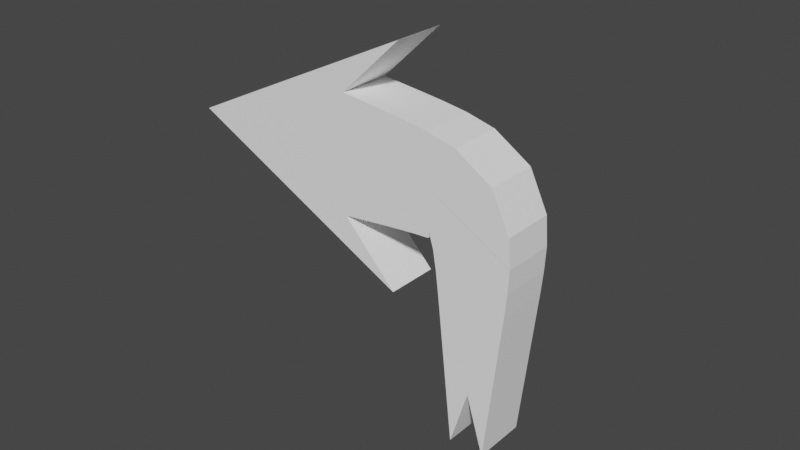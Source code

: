 # Source: Arrow_Left.blend  (saved by Blender 3.6.11; exported with 4.5.12 LTS)
import bpy
from mathutils import Matrix  # noqa: F401  (used for matrix-valued properties, if any)

bpy.ops.wm.read_factory_settings(use_empty=True)
scene = bpy.context.scene
scene.name = 'Scene'

# ---- collections
col_collection = bpy.data.collections.new('Collection'); scene.collection.children.link(col_collection)

# ---- materials (node trees are filled in below, after node groups)
mat_egg___white = bpy.data.materials.new('Egg - White')
mat_egg___white.use_transparent_shadow = False

# ---- material node trees
mat_egg___white.use_nodes = True; mat_egg___white.node_tree.nodes.clear()
_N = mat_egg___white.node_tree.nodes; _L = mat_egg___white.node_tree.links
n0 = _N.new('ShaderNodeBsdfPrincipled'); n0.name = 'Principled BSDF'; n0.location = (10, 300)
n0.distribution = 'GGX'
n0.subsurface_method = 'RANDOM_WALK_SKIN'
n0.inputs[0].default_value = (1.0, 1.0, 1.0, 1.0)
n0.inputs[3].default_value = 1.45
n0.inputs[27].default_value = (0.0, 0.0, 0.0, 1.0)
n0.inputs[28].default_value = 1.0
n1 = _N.new('ShaderNodeOutputMaterial'); n1.name = 'Material Output'; n1.location = (300, 300)
_L.new(n0.outputs[0], n1.inputs[0])
n1.is_active_output = True

# ---- world
world_world = bpy.data.worlds.new('World'); scene.world = world_world
world_world.use_nodes = True; world_world.node_tree.nodes.clear()
_N = world_world.node_tree.nodes; _L = world_world.node_tree.links
n0 = _N.new('ShaderNodeOutputWorld'); n0.name = 'World Output'; n0.location = (300, 300)
n1 = _N.new('ShaderNodeBackground'); n1.name = 'Background'; n1.location = (10, 300)
n1.inputs[0].default_value = (0.05088, 0.05088, 0.05088, 1.0)
_L.new(n1.outputs[0], n0.inputs[0])
n0.is_active_output = True
world_world.color = (0.05088, 0.05088, 0.05088)
world_world.use_sun_shadow = False
world_world.sun_shadow_jitter_overblur = 0.0

# ---- meshes
me_cube_001 = bpy.data.meshes.new('Cube.001')
me_cube_001.from_pydata([(-1.0, -0.2319, -1.0), (0.0, -0.2319, 1.0), (-1.0, 0.2319, -1.0), (0.0, 0.2319, 1.0), (1.0, -0.2319, -1.0), (0.0, -0.2319, 1.0), (1.0, 0.2319, -1.0), (0.0, 0.2319, 1.0), (0.0, 0.2319, -0.01142), (0.0, 0.2319, 1.0), (0.0, -0.2319, -0.01142), (0.0, -0.2319, 1.0), (0.0, 0.2319, 1.0), (0.5, -0.2319, -0.5057), (0.5, 0.2319, -0.5057), (0.0, -0.2319, 1.0), (-0.5, 0.2319, -0.5057), (0.0, -0.2319, 1.0), (0.0, 0.2319, 1.0), (-0.5, -0.2319, -0.5057), (0.1502, 0.2319, -3.621), (0.0, 0.2319, -3.126), (-0.1502, -0.2319, -3.621), (0.0, -0.2319, -3.126), (0.1502, -0.2319, -3.621), (-0.1502, 0.2319, -3.621), (-0.4794, 0.2319, -0.6889), (-0.4589, 0.2319, -0.8722), (-0.4383, 0.2319, -1.055), (-0.4177, 0.2319, -1.239), (-0.3971, 0.2319, -1.422), (-0.3766, 0.2319, -1.605), (-0.356, 0.2319, -1.788), (-0.3354, 0.2319, -1.972), (-0.3148, 0.2319, -2.155), (-0.2943, 0.2319, -2.338), (-0.2737, 0.2319, -2.521), (-0.2531, 0.2319, -2.705), (-0.2325, 0.2319, -2.888), (-0.212, 0.2319, -3.071), (-0.1914, 0.2319, -3.254), (-0.1708, 0.2319, -3.437), (-0.1708, -0.2319, -3.437), (-0.1914, -0.2319, -3.254), (-0.212, -0.2319, -3.071), (-0.2325, -0.2319, -2.888), (-0.2531, -0.2319, -2.705), (-0.2737, -0.2319, -2.521), (-0.2943, -0.2319, -2.338), (-0.3148, -0.2319, -2.155), (-0.3354, -0.2319, -1.972), (-0.356, -0.2319, -1.788), (-0.3766, -0.2319, -1.605), (-0.3971, -0.2319, -1.422), (-0.4177, -0.2319, -1.239), (-0.4383, -0.2319, -1.055), (-0.4589, -0.2319, -0.8722), (-0.4794, -0.2319, -0.6889), (0.0, -0.2319, -2.943), (0.0, -0.2319, -2.76), (0.0, -0.2319, -2.577), (0.0, -0.2319, -2.393), (0.0, -0.2319, -2.21), (0.0, -0.2319, -2.027), (0.0, -0.2319, -1.844), (0.0, -0.2319, -1.661), (0.0, -0.2319, -1.477), (0.0, -0.2319, -1.294), (0.0, -0.2319, -1.111), (0.0, -0.2319, -0.9276), (0.0, -0.2319, -0.7444), (0.0, -0.2319, -0.5611), (0.0, -0.2319, -0.3779), (0.0, -0.2319, -0.1947), (0.4794, 0.2319, -0.6889), (0.4589, 0.2319, -0.8722), (0.4383, 0.2319, -1.055), (0.4177, 0.2319, -1.239), (0.3971, 0.2319, -1.422), (0.3766, 0.2319, -1.605), (0.356, 0.2319, -1.788), (0.3354, 0.2319, -1.972), (0.3148, 0.2319, -2.155), (0.2943, 0.2319, -2.338), (0.2737, 0.2319, -2.521), (0.2531, 0.2319, -2.705), (0.2325, 0.2319, -2.888), (0.212, 0.2319, -3.071), (0.1914, 0.2319, -3.254), (0.1708, 0.2319, -3.437), (0.0, 0.2319, -2.943), (0.0, 0.2319, -2.76), (0.0, 0.2319, -2.577), (0.0, 0.2319, -2.393), (0.0, 0.2319, -2.21), (0.0, 0.2319, -2.027), (0.0, 0.2319, -1.844), (0.0, 0.2319, -1.661), (0.0, 0.2319, -1.477), (0.0, 0.2319, -1.294), (0.0, 0.2319, -1.111), (0.0, 0.2319, -0.9276), (0.0, 0.2319, -0.7444), (0.0, 0.2319, -0.5611), (0.0, 0.2319, -0.3779), (0.0, 0.2319, -0.1947), (0.1708, -0.2319, -3.437), (0.1914, -0.2319, -3.254), (0.212, -0.2319, -3.071), (0.2325, -0.2319, -2.888), (0.2531, -0.2319, -2.705), (0.2737, -0.2319, -2.521), (0.2943, -0.2319, -2.338), (0.3148, -0.2319, -2.155), (0.3354, -0.2319, -1.972), (0.356, -0.2319, -1.788), (0.3766, -0.2319, -1.605), (0.3971, -0.2319, -1.422), (0.4177, -0.2319, -1.239), (0.4383, -0.2319, -1.055), (0.4589, -0.2319, -0.8722), (0.4794, -0.2319, -0.6889)], [], [(0, 1, 3, 2), (14, 12, 7, 6), (6, 7, 5, 4), (19, 17, 1, 0), (14, 6, 4, 13), (18, 3, 1, 17), (12, 9, 11, 15), (58, 42, 22, 23), (13, 15, 11, 10), (16, 18, 9, 8), (4, 5, 15, 13), (7, 12, 15, 5), (42, 41, 25, 22), (8, 9, 12, 14), (2, 3, 18, 16), (2, 16, 19, 0), (9, 18, 17, 11), (10, 11, 17, 19), (25, 21, 23, 22), (21, 20, 24, 23), (90, 89, 20, 21), (106, 58, 23, 24), (41, 90, 21, 25), (89, 106, 24, 20), (14, 13, 121, 74), (74, 121, 120, 75), (75, 120, 119, 76), (76, 119, 118, 77), (77, 118, 117, 78), (78, 117, 116, 79), (79, 116, 115, 80), (80, 115, 114, 81), (81, 114, 113, 82), (82, 113, 112, 83), (83, 112, 111, 84), (84, 111, 110, 85), (85, 110, 109, 86), (86, 109, 108, 87), (87, 108, 107, 88), (88, 107, 106, 89), (16, 8, 105, 26), (26, 105, 104, 27), (27, 104, 103, 28), (28, 103, 102, 29), (29, 102, 101, 30), (30, 101, 100, 31), (31, 100, 99, 32), (32, 99, 98, 33), (33, 98, 97, 34), (34, 97, 96, 35), (35, 96, 95, 36), (36, 95, 94, 37), (37, 94, 93, 38), (38, 93, 92, 39), (39, 92, 91, 40), (40, 91, 90, 41), (13, 10, 73, 121), (121, 73, 72, 120), (120, 72, 71, 119), (119, 71, 70, 118), (118, 70, 69, 117), (117, 69, 68, 116), (116, 68, 67, 115), (115, 67, 66, 114), (114, 66, 65, 113), (113, 65, 64, 112), (112, 64, 63, 111), (111, 63, 62, 110), (110, 62, 61, 109), (109, 61, 60, 108), (108, 60, 59, 107), (107, 59, 58, 106), (8, 14, 74, 105), (105, 74, 75, 104), (104, 75, 76, 103), (103, 76, 77, 102), (102, 77, 78, 101), (101, 78, 79, 100), (100, 79, 80, 99), (99, 80, 81, 98), (98, 81, 82, 97), (97, 82, 83, 96), (96, 83, 84, 95), (95, 84, 85, 94), (94, 85, 86, 93), (93, 86, 87, 92), (92, 87, 88, 91), (91, 88, 89, 90), (19, 16, 26, 57), (57, 26, 27, 56), (56, 27, 28, 55), (55, 28, 29, 54), (54, 29, 30, 53), (53, 30, 31, 52), (52, 31, 32, 51), (51, 32, 33, 50), (50, 33, 34, 49), (49, 34, 35, 48), (48, 35, 36, 47), (47, 36, 37, 46), (46, 37, 38, 45), (45, 38, 39, 44), (44, 39, 40, 43), (43, 40, 41, 42), (10, 19, 57, 73), (73, 57, 56, 72), (72, 56, 55, 71), (71, 55, 54, 70), (70, 54, 53, 69), (69, 53, 52, 68), (68, 52, 51, 67), (67, 51, 50, 66), (66, 50, 49, 65), (65, 49, 48, 64), (64, 48, 47, 63), (63, 47, 46, 62), (62, 46, 45, 61), (61, 45, 44, 60), (60, 44, 43, 59), (59, 43, 42, 58)])
_uv = me_cube_001.uv_layers.new(name='UVMap')
_uv.uv.foreach_set('vector', [0.375, 0.0, 0.625, 0.0, 0.625, 0.25, 0.375, 0.25, 0.375, 0.4375, 0.625, 0.4375, 0.625, 0.5, 0.375, 0.5, 0.375, 0.5, 0.625, 0.5, 0.625, 0.75, 0.375, 0.75, 0.375, 0.9375, 0.625, 0.9375, 0.625, 1.0, 0.375, 1.0, 0.3125, 0.5, 0.375, 0.5, 0.375, 0.75, 0.3125, 0.75, 0.8125, 0.5, 0.875, 0.5, 0.875, 0.75, 0.8125, 0.75, 0.6875, 0.5, 0.75, 0.5, 0.75, 0.75, 0.6875, 0.75, 0.375, 0.875, 0.375, 0.9375, 0.375, 0.9375, 0.375, 0.875, 0.375, 0.8125, 0.625, 0.8125, 0.625, 0.875, 0.375, 0.875, 0.375, 0.3125, 0.625, 0.3125, 0.625, 0.375, 0.375, 0.375, 0.375, 0.75, 0.625, 0.75, 0.625, 0.8125, 0.375, 0.8125, 0.625, 0.5, 0.6875, 0.5, 0.6875, 0.75, 0.625, 0.75, 0.1875, 0.75, 0.1875, 0.5, 0.1875, 0.5, 0.1875, 0.75, 0.375, 0.375, 0.625, 0.375, 0.625, 0.4375, 0.375, 0.4375, 0.375, 0.25, 0.625, 0.25, 0.625, 0.3125, 0.375, 0.3125, 0.125, 0.5, 0.1875, 0.5, 0.1875, 0.75, 0.125, 0.75, 0.75, 0.5, 0.8125, 0.5, 0.8125, 0.75, 0.75, 0.75, 0.375, 0.875, 0.625, 0.875, 0.625, 0.9375, 0.375, 0.9375, 0.1875, 0.5, 0.25, 0.5, 0.25, 0.75, 0.1875, 0.75, 0.25, 0.5, 0.3125, 0.5, 0.3125, 0.75, 0.25, 0.75, 0.375, 0.375, 0.375, 0.4375, 0.375, 0.4375, 0.375, 0.375, 0.375, 0.8125, 0.375, 0.875, 0.375, 0.875, 0.375, 0.8125, 0.375, 0.3125, 0.375, 0.375, 0.375, 0.375, 0.375, 0.3125, 0.3125, 0.5, 0.3125, 0.75, 0.3125, 0.75, 0.3125, 0.5, 0.3125, 0.5, 0.3125, 0.75, 0.3125, 0.75, 0.3125, 0.5, 0.3125, 0.5, 0.3125, 0.75, 0.3125, 0.75, 0.3125, 0.5, 0.3125, 0.5, 0.3125, 0.75, 0.3125, 0.75, 0.3125, 0.5, 0.3125, 0.5, 0.3125, 0.75, 0.3125, 0.75, 0.3125, 0.5, 0.3125, 0.5, 0.3125, 0.75, 0.3125, 0.75, 0.3125, 0.5, 0.3125, 0.5, 0.3125, 0.75, 0.3125, 0.75, 0.3125, 0.5, 0.3125, 0.5, 0.3125, 0.75, 0.3125, 0.75, 0.3125, 0.5, 0.3125, 0.5, 0.3125, 0.75, 0.3125, 0.75, 0.3125, 0.5, 0.3125, 0.5, 0.3125, 0.75, 0.3125, 0.75, 0.3125, 0.5, 0.3125, 0.5, 0.3125, 0.75, 0.3125, 0.75, 0.3125, 0.5, 0.3125, 0.5, 0.3125, 0.75, 0.3125, 0.75, 0.3125, 0.5, 0.3125, 0.5, 0.3125, 0.75, 0.3125, 0.75, 0.3125, 0.5, 0.3125, 0.5, 0.3125, 0.75, 0.3125, 0.75, 0.3125, 0.5, 0.3125, 0.5, 0.3125, 0.75, 0.3125, 0.75, 0.3125, 0.5, 0.3125, 0.5, 0.3125, 0.75, 0.3125, 0.75, 0.3125, 0.5, 0.3125, 0.5, 0.3125, 0.75, 0.3125, 0.75, 0.3125, 0.5, 0.375, 0.3125, 0.375, 0.375, 0.375, 0.375, 0.375, 0.3125, 0.375, 0.3125, 0.375, 0.375, 0.375, 0.375, 0.375, 0.3125, 0.375, 0.3125, 0.375, 0.375, 0.375, 0.375, 0.375, 0.3125, 0.375, 0.3125, 0.375, 0.375, 0.375, 0.375, 0.375, 0.3125, 0.375, 0.3125, 0.375, 0.375, 0.375, 0.375, 0.375, 0.3125, 0.375, 0.3125, 0.375, 0.375, 0.375, 0.375, 0.375, 0.3125, 0.375, 0.3125, 0.375, 0.375, 0.375, 0.375, 0.375, 0.3125, 0.375, 0.3125, 0.375, 0.375, 0.375, 0.375, 0.375, 0.3125, 0.375, 0.3125, 0.375, 0.375, 0.375, 0.375, 0.375, 0.3125, 0.375, 0.3125, 0.375, 0.375, 0.375, 0.375, 0.375, 0.3125, 0.375, 0.3125, 0.375, 0.375, 0.375, 0.375, 0.375, 0.3125, 0.375, 0.3125, 0.375, 0.375, 0.375, 0.375, 0.375, 0.3125, 0.375, 0.3125, 0.375, 0.375, 0.375, 0.375, 0.375, 0.3125, 0.375, 0.3125, 0.375, 0.375, 0.375, 0.375, 0.375, 0.3125, 0.375, 0.3125, 0.375, 0.375, 0.375, 0.375, 0.375, 0.3125, 0.375, 0.3125, 0.375, 0.375, 0.375, 0.375, 0.375, 0.3125, 0.375, 0.8125, 0.375, 0.875, 0.375, 0.875, 0.375, 0.8125, 0.375, 0.8125, 0.375, 0.875, 0.375, 0.875, 0.375, 0.8125, 0.375, 0.8125, 0.375, 0.875, 0.375, 0.875, 0.375, 0.8125, 0.375, 0.8125, 0.375, 0.875, 0.375, 0.875, 0.375, 0.8125, 0.375, 0.8125, 0.375, 0.875, 0.375, 0.875, 0.375, 0.8125, 0.375, 0.8125, 0.375, 0.875, 0.375, 0.875, 0.375, 0.8125, 0.375, 0.8125, 0.375, 0.875, 0.375, 0.875, 0.375, 0.8125, 0.375, 0.8125, 0.375, 0.875, 0.375, 0.875, 0.375, 0.8125, 0.375, 0.8125, 0.375, 0.875, 0.375, 0.875, 0.375, 0.8125, 0.375, 0.8125, 0.375, 0.875, 0.375, 0.875, 0.375, 0.8125, 0.375, 0.8125, 0.375, 0.875, 0.375, 0.875, 0.375, 0.8125, 0.375, 0.8125, 0.375, 0.875, 0.375, 0.875, 0.375, 0.8125, 0.375, 0.8125, 0.375, 0.875, 0.375, 0.875, 0.375, 0.8125, 0.375, 0.8125, 0.375, 0.875, 0.375, 0.875, 0.375, 0.8125, 0.375, 0.8125, 0.375, 0.875, 0.375, 0.875, 0.375, 0.8125, 0.375, 0.8125, 0.375, 0.875, 0.375, 0.875, 0.375, 0.8125, 0.375, 0.375, 0.375, 0.4375, 0.375, 0.4375, 0.375, 0.375, 0.375, 0.375, 0.375, 0.4375, 0.375, 0.4375, 0.375, 0.375, 0.375, 0.375, 0.375, 0.4375, 0.375, 0.4375, 0.375, 0.375, 0.375, 0.375, 0.375, 0.4375, 0.375, 0.4375, 0.375, 0.375, 0.375, 0.375, 0.375, 0.4375, 0.375, 0.4375, 0.375, 0.375, 0.375, 0.375, 0.375, 0.4375, 0.375, 0.4375, 0.375, 0.375, 0.375, 0.375, 0.375, 0.4375, 0.375, 0.4375, 0.375, 0.375, 0.375, 0.375, 0.375, 0.4375, 0.375, 0.4375, 0.375, 0.375, 0.375, 0.375, 0.375, 0.4375, 0.375, 0.4375, 0.375, 0.375, 0.375, 0.375, 0.375, 0.4375, 0.375, 0.4375, 0.375, 0.375, 0.375, 0.375, 0.375, 0.4375, 0.375, 0.4375, 0.375, 0.375, 0.375, 0.375, 0.375, 0.4375, 0.375, 0.4375, 0.375, 0.375, 0.375, 0.375, 0.375, 0.4375, 0.375, 0.4375, 0.375, 0.375, 0.375, 0.375, 0.375, 0.4375, 0.375, 0.4375, 0.375, 0.375, 0.375, 0.375, 0.375, 0.4375, 0.375, 0.4375, 0.375, 0.375, 0.375, 0.375, 0.375, 0.4375, 0.375, 0.4375, 0.375, 0.375, 0.1875, 0.75, 0.1875, 0.5, 0.1875, 0.5, 0.1875, 0.75, 0.1875, 0.75, 0.1875, 0.5, 0.1875, 0.5, 0.1875, 0.75, 0.1875, 0.75, 0.1875, 0.5, 0.1875, 0.5, 0.1875, 0.75, 0.1875, 0.75, 0.1875, 0.5, 0.1875, 0.5, 0.1875, 0.75, 0.1875, 0.75, 0.1875, 0.5, 0.1875, 0.5, 0.1875, 0.75, 0.1875, 0.75, 0.1875, 0.5, 0.1875, 0.5, 0.1875, 0.75, 0.1875, 0.75, 0.1875, 0.5, 0.1875, 0.5, 0.1875, 0.75, 0.1875, 0.75, 0.1875, 0.5, 0.1875, 0.5, 0.1875, 0.75, 0.1875, 0.75, 0.1875, 0.5, 0.1875, 0.5, 0.1875, 0.75, 0.1875, 0.75, 0.1875, 0.5, 0.1875, 0.5, 0.1875, 0.75, 0.1875, 0.75, 0.1875, 0.5, 0.1875, 0.5, 0.1875, 0.75, 0.1875, 0.75, 0.1875, 0.5, 0.1875, 0.5, 0.1875, 0.75, 0.1875, 0.75, 0.1875, 0.5, 0.1875, 0.5, 0.1875, 0.75, 0.1875, 0.75, 0.1875, 0.5, 0.1875, 0.5, 0.1875, 0.75, 0.1875, 0.75, 0.1875, 0.5, 0.1875, 0.5, 0.1875, 0.75, 0.1875, 0.75, 0.1875, 0.5, 0.1875, 0.5, 0.1875, 0.75, 0.375, 0.875, 0.375, 0.9375, 0.375, 0.9375, 0.375, 0.875, 0.375, 0.875, 0.375, 0.9375, 0.375, 0.9375, 0.375, 0.875, 0.375, 0.875, 0.375, 0.9375, 0.375, 0.9375, 0.375, 0.875, 0.375, 0.875, 0.375, 0.9375, 0.375, 0.9375, 0.375, 0.875, 0.375, 0.875, 0.375, 0.9375, 0.375, 0.9375, 0.375, 0.875, 0.375, 0.875, 0.375, 0.9375, 0.375, 0.9375, 0.375, 0.875, 0.375, 0.875, 0.375, 0.9375, 0.375, 0.9375, 0.375, 0.875, 0.375, 0.875, 0.375, 0.9375, 0.375, 0.9375, 0.375, 0.875, 0.375, 0.875, 0.375, 0.9375, 0.375, 0.9375, 0.375, 0.875, 0.375, 0.875, 0.375, 0.9375, 0.375, 0.9375, 0.375, 0.875, 0.375, 0.875, 0.375, 0.9375, 0.375, 0.9375, 0.375, 0.875, 0.375, 0.875, 0.375, 0.9375, 0.375, 0.9375, 0.375, 0.875, 0.375, 0.875, 0.375, 0.9375, 0.375, 0.9375, 0.375, 0.875, 0.375, 0.875, 0.375, 0.9375, 0.375, 0.9375, 0.375, 0.875, 0.375, 0.875, 0.375, 0.9375, 0.375, 0.9375, 0.375, 0.875, 0.375, 0.875, 0.375, 0.9375, 0.375, 0.9375, 0.375, 0.875])
me_cube_001.materials.append(mat_egg___white)
me_cube_001.update()

# ---- curves / text
cu_beziercurve = bpy.data.curves.new('BezierCurve', 'CURVE')
cu_beziercurve.dimensions = '3D'
_sp = cu_beziercurve.splines.new('BEZIER'); _sp.bezier_points.add(1)
_sp.bezier_points.foreach_set('co', [-1.788e-07, 1.0, 1.629e-07, 1.0, 0.0, 0.0])
_sp.bezier_points.foreach_set('handle_left', [-0.001958, 2.007, 4.311e-07, 0.0, 0.0, 0.0])
_sp.bezier_points.foreach_set('handle_right', [0.001958, -0.007103, -1.053e-07, 2.0, 0.0, 0.0])
for _p, _l, _r in zip(_sp.bezier_points, ['ALIGNED', 'ALIGNED'], ['ALIGNED', 'ALIGNED']): _p.handle_left_type = _l; _p.handle_right_type = _r
_sp.order_u = 0
_sp.order_v = 0
cu_beziercurve.use_path = True
cu_beziercurve.fill_mode = 'FULL'

# ---- objects
ob_cube = bpy.data.objects.new('Cube', me_cube_001)
ob_beziercurve = bpy.data.objects.new('BezierCurve', cu_beziercurve)

# ---- transforms, parenting, visibility, modifiers, constraints
ob_cube.location = (0.0, 0.0, 0.0)
_m = ob_cube.modifiers.new('Curve', 'CURVE')
_m.object = ob_beziercurve
ob_beziercurve.location = (0.0, 0.0, -0.7)
ob_beziercurve.rotation_euler = (-1.571, 1.571, 0.0)

# ---- collection membership
col_collection.objects.link(ob_cube)
col_collection.objects.link(ob_beziercurve)

# ---- scene / render settings (as saved in the file)
scene.frame_start = 1; scene.frame_end = 250; scene.frame_set(1)
scene.render.engine = 'BLENDER_EEVEE_NEXT'
scene.cycles.sampling_pattern = 'TABULATED_SOBOL'
scene.view_settings.view_transform = 'Filmic'
bpy.context.view_layer.update()

# ---- added for rendering (the .blend has no active camera and no usable light): camera, sun
cam_auto = bpy.data.cameras.new('AutoCamera')
cam_auto.lens = 50.0
cam_auto.sensor_width = 36.0
cam_auto.clip_end = 1000.0
ob_auto_camera = bpy.data.objects.new('AutoCamera', cam_auto)
scene.collection.objects.link(ob_auto_camera)
ob_auto_camera.location = (3.99451, -5.8134, 2.61627)
ob_auto_camera.rotation_euler = (1.09748, -7.21219e-08, 0.694738)
scene.camera = ob_auto_camera
light_auto_sun = bpy.data.lights.new('AutoSun', 'SUN')
light_auto_sun.energy = 3.0
light_auto_sun.angle = 0.0523599
ob_auto_sun = bpy.data.objects.new('AutoSun', light_auto_sun)
scene.collection.objects.link(ob_auto_sun)
ob_auto_sun.rotation_euler = (0.872665, 0.174533, 0.523599)
bpy.context.view_layer.update()

